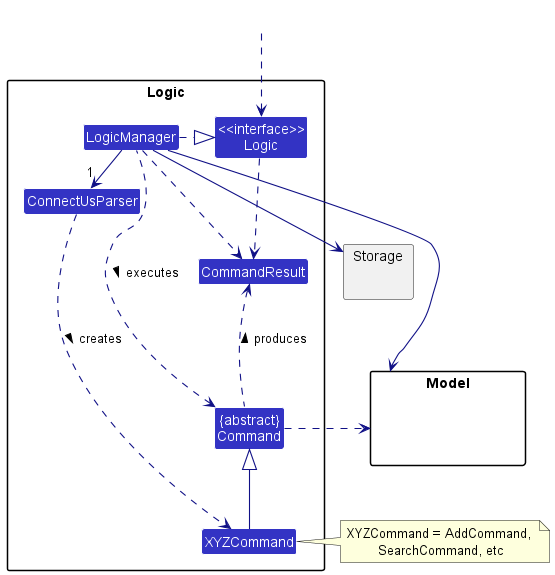

The diagram above was rendered by PlantUML. Its source (embedded in the PNG):
@startuml
!include style.puml
skinparam arrowThickness 1.1
skinparam arrowColor LOGIC_COLOR_T4
skinparam classBackgroundColor LOGIC_COLOR

package Logic {

Class ConnectUsParser
Class XYZCommand
Class CommandResult
Class "{abstract}\nCommand" as Command


Class "<<interface>>\nLogic" as Logic
Class LogicManager
}

package Model{
Class HiddenModel #FFFFFF
}

package Storage{
}

Class HiddenOutside #FFFFFF
HiddenOutside ..> Logic

LogicManager .right.|> Logic
LogicManager -right->"1" ConnectUsParser
ConnectUsParser ..> XYZCommand : creates >

XYZCommand -up-|> Command
LogicManager .left.> Command : executes >

LogicManager --> Model
LogicManager --> Storage
Storage --[hidden] Model
Command .[hidden]up.> Storage
Command .right.> Model
note right of XYZCommand: XYZCommand = AddCommand, \nSearchCommand, etc

Logic ..> CommandResult
LogicManager .down.> CommandResult
Command .up.> CommandResult : produces >
@enduml